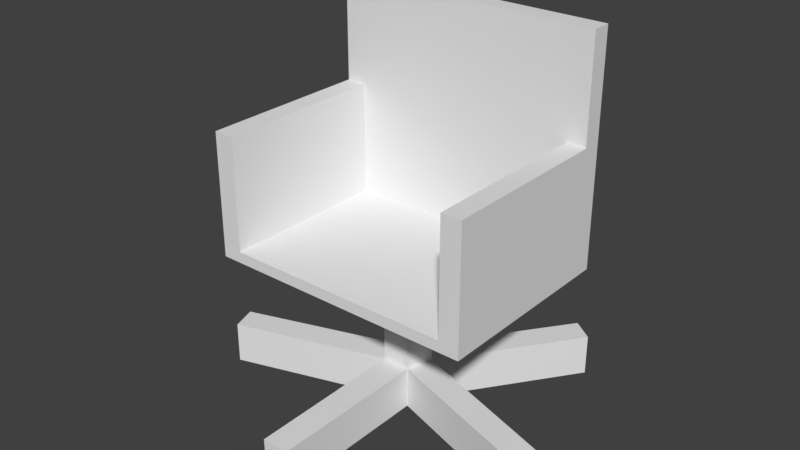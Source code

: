# Source: 413_meeting_chair_collision.blend  (saved by Blender 2.79.0; exported with 4.5.12 LTS)
import bpy
from mathutils import Matrix  # noqa: F401  (used for matrix-valued properties, if any)

bpy.ops.wm.read_factory_settings(use_empty=True)
scene = bpy.context.scene
scene.name = 'Scene'

# ---- collections
col_collection_1 = bpy.data.collections.new('Collection 1'); scene.collection.children.link(col_collection_1)

# ---- world
world_world = bpy.data.worlds.new('World'); scene.world = world_world
world_world.color = (0.05088, 0.05088, 0.05088)
world_world.use_sun_shadow = False
world_world.sun_shadow_jitter_overblur = 0.0
world_world.cycles.sampling_method = 'MANUAL'

# ---- meshes
me_cube_008 = bpy.data.meshes.new('Cube.008')
me_cube_008.from_pydata([(-1.182, -1.614, -1.014), (-1.182, -1.614, 1.0), (-1.182, 0.08364, -1.014), (-1.182, 0.08364, 1.0), (1.19, -1.614, -1.014), (1.19, -1.614, 1.0), (1.19, 0.08364, -1.014), (1.19, 0.08364, 1.0), (-1.182, -1.614, -0.915), (-1.182, -0.08528, -1.014), (-1.182, -0.08528, 1.0), (1.19, -0.08528, -1.014), (1.19, -0.08528, 1.0), (1.013, 0.08364, -1.014), (-1.005, 0.08364, -1.014), (-1.005, 0.08364, 1.0), (1.013, 0.08364, 1.0), (-1.005, -1.614, -1.014), (1.013, -1.614, -1.014), (1.013, -1.614, 1.0), (-1.005, -1.614, 1.0), (1.013, -1.614, -0.915), (-1.005, -1.614, -0.915), (-1.005, 0.08364, -0.915), (1.013, 0.08364, -0.915), (-1.005, -0.08528, 1.0), (1.013, -0.08528, 1.0), (1.013, -0.08528, -1.014), (-1.005, -0.08528, -1.014), (-1.182, -1.614, 0.08288), (-1.182, 0.08364, 0.08288), (1.19, 0.08364, 0.08288), (1.19, -1.614, 0.08288), (1.19, -0.08528, 0.08288), (-1.182, -0.08528, 0.08288), (1.013, -1.614, 0.08288), (-1.005, -1.614, 0.08288), (-1.005, 0.08364, 0.08288), (1.013, 0.08364, 0.08288)], [], [(34, 10, 3, 30), (38, 16, 7, 31), (27, 11, 4, 18), (17, 22, 8, 0), (4, 32, 35, 21, 18), (2, 30, 37, 23, 24, 13, 14), (6, 31, 33, 11), (11, 33, 32, 4), (15, 3, 10, 25), (13, 6, 11, 27), (31, 7, 12, 33), (23, 37, 15, 16, 38, 24), (2, 14, 28, 9), (14, 13, 27, 28), (7, 16, 26, 12), (16, 15, 25, 26), (24, 38, 31, 6, 13), (8, 29, 34, 9, 0), (18, 21, 22, 17), (9, 28, 17, 0), (28, 27, 18, 17), (30, 3, 15, 37), (9, 34, 30, 2), (22, 36, 29, 8), (30, 34, 29, 36, 37), (36, 22, 17, 28, 23, 37), (13, 24, 38, 35, 21, 18, 27), (32, 33, 31, 38, 35), (24, 21, 22, 23), (34, 9, 28, 27, 11, 33, 12, 26, 25, 10)])
me_cube_008.use_remesh_preserve_volume = False
me_cube_008.use_remesh_preserve_attributes = False
me_cube_008.use_mirror_vertex_groups = False
me_cube_008.update()
me_cube = bpy.data.meshes.new('Cube')
me_cube.from_pydata([(-0.1029, -0.6149, -0.162), (-0.1029, -0.6149, 0.162), (-0.1098, 0.6185, -0.162), (-0.1098, 0.6185, 0.162), (0.1029, -0.6149, -0.162), (0.1029, -0.6149, 0.162), (0.1089, 0.6188, -0.162), (0.1089, 0.6188, 0.162), (-0.7315, 1.947, -0.162), (-0.7315, 1.947, 0.162), (-0.003595, 0.9524, -0.162), (-0.003595, 0.9524, 0.162), (-0.898, 1.826, -0.162), (-0.898, 1.826, 0.162), (-0.1777, 0.8245, -0.162), (-0.1777, 0.8245, 0.162), (-1.35, 0.4378, -0.162), (-1.35, 0.4378, 0.162), (-1.286, 0.2421, -0.162), (-1.286, 0.2421, 0.162), (0.8908, 1.827, -0.162), (0.8908, 1.827, 0.162), (0.1732, 0.825, -0.162), (0.1732, 0.825, 0.162), (0.7243, 1.948, -0.162), (0.7243, 1.948, 0.162), (1.285, 0.2426, -0.162), (1.285, 0.2426, 0.162), (1.348, 0.4383, -0.162), (1.348, 0.4383, 0.162), (-0.1098, 0.6185, 0.972), (0.1089, 0.6188, 0.972), (-0.003595, 0.9524, 0.972), (-0.1777, 0.8245, 0.972), (0.1732, 0.825, 0.972)], [], [(0, 1, 3, 2), (2, 3, 7, 6), (6, 7, 5, 4), (4, 5, 1, 0), (2, 6, 4, 0), (7, 3, 1, 5), (8, 9, 11, 10), (10, 11, 15, 14), (14, 15, 13, 12), (12, 13, 9, 8), (10, 14, 12, 8), (15, 11, 9, 13), (16, 17, 15, 14), (14, 15, 3, 2), (2, 3, 19, 18), (18, 19, 17, 16), (14, 2, 18, 16), (3, 15, 17, 19), (20, 21, 23, 22), (22, 23, 11, 10), (10, 11, 25, 24), (24, 25, 21, 20), (22, 10, 24, 20), (11, 23, 21, 25), (26, 27, 7, 6), (6, 7, 23, 22), (22, 23, 29, 28), (28, 29, 27, 26), (6, 22, 28, 26), (23, 7, 27, 29), (23, 11, 32, 34), (33, 30, 31, 34, 32), (3, 7, 31, 30), (7, 23, 34, 31), (11, 15, 33, 32), (15, 3, 30, 33)])
me_cube.use_remesh_preserve_volume = False
me_cube.use_remesh_preserve_attributes = False
me_cube.use_mirror_vertex_groups = False
me_cube.update()

# ---- objects
ob_cube_001 = bpy.data.objects.new('Cube.001', me_cube_008)
ob_cube = bpy.data.objects.new('Cube', me_cube)

# ---- transforms, parenting, visibility, modifiers, constraints
ob_cube_001.location = (0.0002772, 0.1104, 0.2483)
ob_cube_001.scale = (0.2297, 0.2297, 0.2297)
ob_cube_001.lineart.crease_threshold = 0.0
ob_cube.location = (0.001113, -0.2526, -0.2392)
ob_cube.scale = (0.263, 0.263, 0.263)
ob_cube.lineart.crease_threshold = 0.0

# ---- collection membership
col_collection_1.objects.link(ob_cube_001)
col_collection_1.objects.link(ob_cube)

# ---- scene / render settings (as saved in the file)
scene.frame_start = 1; scene.frame_end = 250; scene.frame_set(1)
scene.render.engine = 'BLENDER_EEVEE_NEXT'
scene.render.resolution_percentage = 50
scene.render.dither_intensity = 0.0
scene.cycles.use_denoising = False
scene.cycles.samples = 128
scene.cycles.sampling_pattern = 'TABULATED_SOBOL'
scene.cycles.use_adaptive_sampling = False
scene.cycles.use_light_tree = False
scene.cycles.blur_glossy = 0.0
scene.cycles.sample_clamp_indirect = 0.0
scene.view_settings.view_transform = 'Standard'
bpy.context.view_layer.update()

# ---- added for rendering (the .blend has no active camera and no usable light): camera, sun
cam_auto = bpy.data.cameras.new('AutoCamera')
cam_auto.lens = 50.0
cam_auto.sensor_width = 36.0
cam_auto.clip_end = 1000.0
ob_auto_camera = bpy.data.objects.new('AutoCamera', cam_auto)
scene.collection.objects.link(ob_auto_camera)
ob_auto_camera.location = (1.14724, -1.45303, 1.01523)
ob_auto_camera.rotation_euler = (1.09748, -7.21219e-08, 0.694738)
scene.camera = ob_auto_camera
light_auto_sun = bpy.data.lights.new('AutoSun', 'SUN')
light_auto_sun.energy = 3.0
light_auto_sun.angle = 0.0523599
ob_auto_sun = bpy.data.objects.new('AutoSun', light_auto_sun)
scene.collection.objects.link(ob_auto_sun)
ob_auto_sun.rotation_euler = (0.872665, 0.174533, 0.523599)
bpy.context.view_layer.update()

